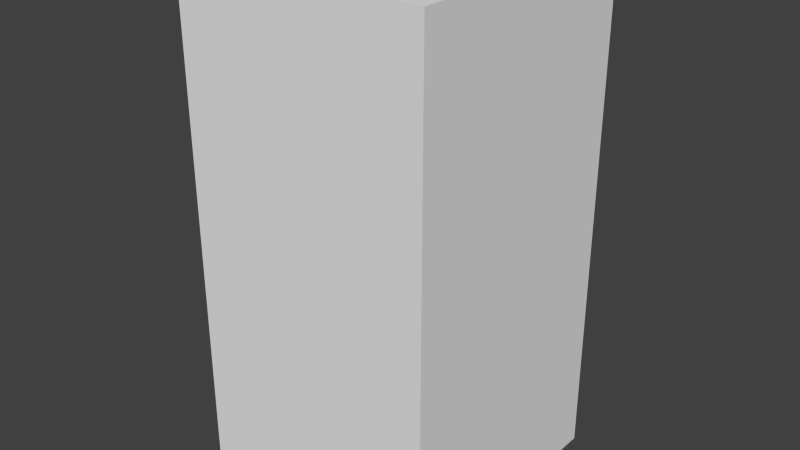 # Source: darkBlueStopSix.blend  (saved by Blender 2.68.0; exported with 4.5.12 LTS)
import bpy
from mathutils import Matrix  # noqa: F401  (used for matrix-valued properties, if any)

bpy.ops.wm.read_factory_settings(use_empty=True)
scene = bpy.context.scene
scene.name = 'Scene'

# ---- collections
col_collection_1 = bpy.data.collections.new('Collection 1'); scene.collection.children.link(col_collection_1)

# ---- world
world_world = bpy.data.worlds.new('World'); scene.world = world_world
world_world.color = (0.05088, 0.05088, 0.05088)
world_world.use_sun_shadow = False
world_world.sun_shadow_jitter_overblur = 0.0
world_world.cycles.sampling_method = 'MANUAL'
world_world.cycles.sample_map_resolution = 256

# ---- meshes
me_darkbluestopsix = bpy.data.meshes.new('darkBlueStopSix')
me_darkbluestopsix.from_pydata([(-0.5, -0.5, -1.0), (-0.5, 0.5, -1.0), (0.5, 0.5, -1.0), (0.5, -0.5, -1.0), (-0.5, -0.5, 1.0), (-0.5, 0.5, 1.0), (0.5, 0.5, 1.0), (0.5, -0.5, 1.0)], [], [(4, 5, 1, 0), (5, 6, 2, 1), (6, 7, 3, 2), (7, 4, 0, 3), (0, 1, 2, 3), (7, 6, 5, 4)])
me_darkbluestopsix.use_remesh_preserve_volume = False
me_darkbluestopsix.use_remesh_preserve_attributes = False
me_darkbluestopsix.use_mirror_vertex_groups = False
me_darkbluestopsix.update()

# ---- objects
ob_darkbluestopsix = bpy.data.objects.new('darkBlueStopSix', me_darkbluestopsix)

# ---- transforms, parenting, visibility, modifiers, constraints
ob_darkbluestopsix.location = (0.0, 0.0, 0.0)
ob_darkbluestopsix.lineart.crease_threshold = 0.0

# ---- collection membership
col_collection_1.objects.link(ob_darkbluestopsix)

# ---- scene / render settings (as saved in the file)
scene.frame_start = 1; scene.frame_end = 250; scene.frame_set(1)
scene.render.engine = 'BLENDER_EEVEE_NEXT'
scene.render.image_settings.color_mode = 'RGB'
scene.render.image_settings.compression = 90
scene.render.resolution_percentage = 50
scene.render.dither_intensity = 0.0
scene.cycles.use_denoising = False
scene.cycles.samples = 10
scene.cycles.sampling_pattern = 'TABULATED_SOBOL'
scene.cycles.light_sampling_threshold = 0.0
scene.cycles.use_adaptive_sampling = False
scene.cycles.use_light_tree = False
scene.cycles.blur_glossy = 0.0
scene.cycles.volume_bounces = 1
scene.cycles.pixel_filter_type = 'GAUSSIAN'
scene.cycles.sample_clamp_indirect = 0.0
scene.view_settings.view_transform = 'Standard'
bpy.context.view_layer.update()

# ---- added for rendering (the .blend has no active camera and no usable light): camera, sun
cam_auto = bpy.data.cameras.new('AutoCamera')
cam_auto.lens = 50.0
cam_auto.sensor_width = 36.0
cam_auto.clip_end = 1000.0
ob_auto_camera = bpy.data.objects.new('AutoCamera', cam_auto)
scene.collection.objects.link(ob_auto_camera)
ob_auto_camera.location = (2.26633, -2.71959, 1.81306)
ob_auto_camera.rotation_euler = (1.09748, -7.21219e-08, 0.694738)
scene.camera = ob_auto_camera
light_auto_sun = bpy.data.lights.new('AutoSun', 'SUN')
light_auto_sun.energy = 3.0
light_auto_sun.angle = 0.0523599
ob_auto_sun = bpy.data.objects.new('AutoSun', light_auto_sun)
scene.collection.objects.link(ob_auto_sun)
ob_auto_sun.rotation_euler = (0.872665, 0.174533, 0.523599)
bpy.context.view_layer.update()
